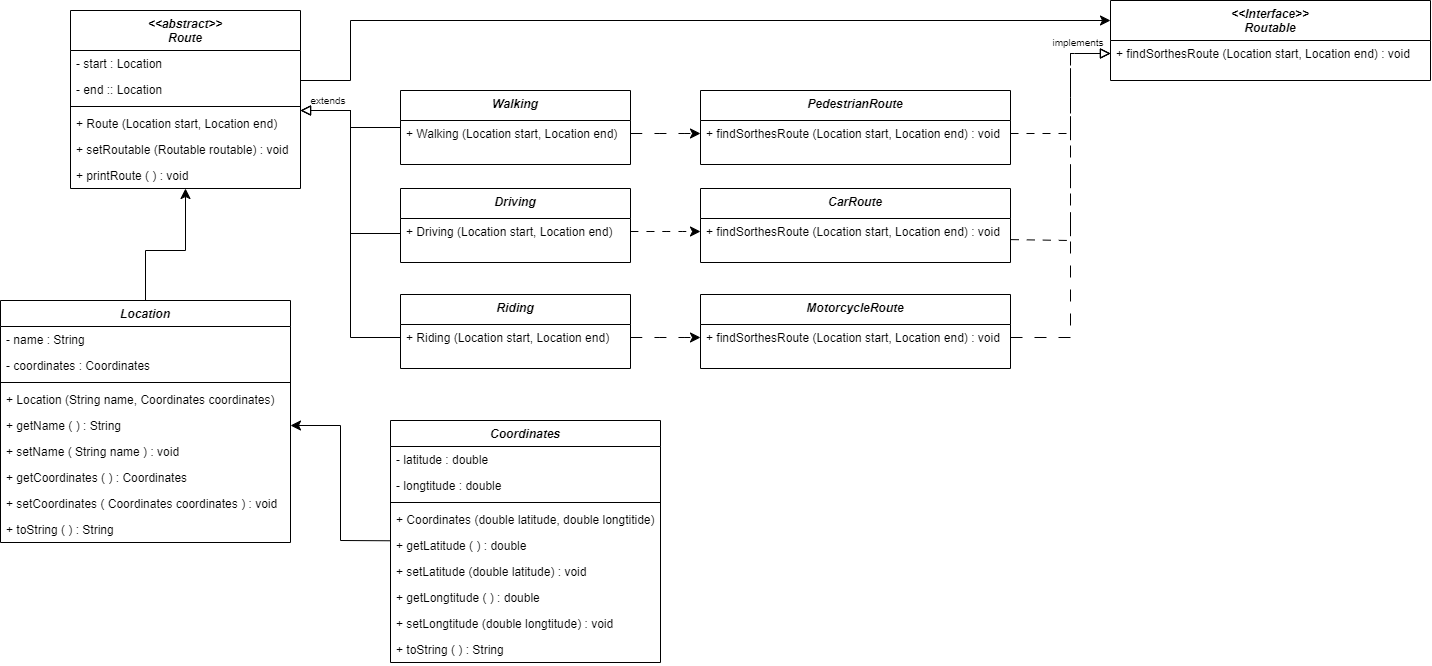

The diagram above was exported from draw.io. Its source (the exported page's mxGraphModel, read from the mxfile embedded in the PNG):
<mxGraphModel dx="1764" dy="1131" grid="1" gridSize="10" guides="1" tooltips="1" connect="1" arrows="1" fold="1" page="1" pageScale="1" pageWidth="827" pageHeight="1169" math="0" shadow="0">
  <root>
    <mxCell id="WIyWlLk6GJQsqaUBKTNV-0" />
    <mxCell id="WIyWlLk6GJQsqaUBKTNV-1" parent="WIyWlLk6GJQsqaUBKTNV-0" />
    <mxCell id="6TVV5yZbTv1GxZ3bYWbT-42" style="edgeStyle=none;curved=0;rounded=0;orthogonalLoop=1;jettySize=auto;html=1;entryX=1;entryY=0.5;entryDx=0;entryDy=0;fontSize=12;startSize=8;endSize=8;" edge="1" parent="WIyWlLk6GJQsqaUBKTNV-1" source="zkfFHV4jXpPFQw0GAbJ--0" target="zkfFHV4jXpPFQw0GAbJ--25">
      <mxGeometry relative="1" as="geometry">
        <Array as="points">
          <mxPoint x="390" y="600" />
          <mxPoint x="390" y="485" />
        </Array>
      </mxGeometry>
    </mxCell>
    <mxCell id="zkfFHV4jXpPFQw0GAbJ--0" value="Coordinates" style="swimlane;fontStyle=3;align=center;verticalAlign=top;childLayout=stackLayout;horizontal=1;startSize=26;horizontalStack=0;resizeParent=1;resizeLast=0;collapsible=1;marginBottom=0;rounded=0;shadow=0;strokeWidth=1;" parent="WIyWlLk6GJQsqaUBKTNV-1" vertex="1">
      <mxGeometry x="440" y="480" width="270" height="242" as="geometry">
        <mxRectangle x="230" y="140" width="160" height="26" as="alternateBounds" />
      </mxGeometry>
    </mxCell>
    <mxCell id="zkfFHV4jXpPFQw0GAbJ--1" value="- latitude : double" style="text;align=left;verticalAlign=top;spacingLeft=4;spacingRight=4;overflow=hidden;rotatable=0;points=[[0,0.5],[1,0.5]];portConstraint=eastwest;" parent="zkfFHV4jXpPFQw0GAbJ--0" vertex="1">
      <mxGeometry y="26" width="270" height="26" as="geometry" />
    </mxCell>
    <mxCell id="zkfFHV4jXpPFQw0GAbJ--2" value="- longtitude : double" style="text;align=left;verticalAlign=top;spacingLeft=4;spacingRight=4;overflow=hidden;rotatable=0;points=[[0,0.5],[1,0.5]];portConstraint=eastwest;rounded=0;shadow=0;html=0;" parent="zkfFHV4jXpPFQw0GAbJ--0" vertex="1">
      <mxGeometry y="52" width="270" height="26" as="geometry" />
    </mxCell>
    <mxCell id="zkfFHV4jXpPFQw0GAbJ--4" value="" style="line;html=1;strokeWidth=1;align=left;verticalAlign=middle;spacingTop=-1;spacingLeft=3;spacingRight=3;rotatable=0;labelPosition=right;points=[];portConstraint=eastwest;" parent="zkfFHV4jXpPFQw0GAbJ--0" vertex="1">
      <mxGeometry y="78" width="270" height="8" as="geometry" />
    </mxCell>
    <mxCell id="zkfFHV4jXpPFQw0GAbJ--5" value="+ Coordinates (double latitude, double longtitide)" style="text;align=left;verticalAlign=top;spacingLeft=4;spacingRight=4;overflow=hidden;rotatable=0;points=[[0,0.5],[1,0.5]];portConstraint=eastwest;" parent="zkfFHV4jXpPFQw0GAbJ--0" vertex="1">
      <mxGeometry y="86" width="270" height="26" as="geometry" />
    </mxCell>
    <mxCell id="6TVV5yZbTv1GxZ3bYWbT-0" value="+ getLatitude ( ) : double" style="text;align=left;verticalAlign=top;spacingLeft=4;spacingRight=4;overflow=hidden;rotatable=0;points=[[0,0.5],[1,0.5]];portConstraint=eastwest;" vertex="1" parent="zkfFHV4jXpPFQw0GAbJ--0">
      <mxGeometry y="112" width="270" height="26" as="geometry" />
    </mxCell>
    <mxCell id="6TVV5yZbTv1GxZ3bYWbT-1" value="+ setLatitude (double latitude) : void" style="text;align=left;verticalAlign=top;spacingLeft=4;spacingRight=4;overflow=hidden;rotatable=0;points=[[0,0.5],[1,0.5]];portConstraint=eastwest;" vertex="1" parent="zkfFHV4jXpPFQw0GAbJ--0">
      <mxGeometry y="138" width="270" height="26" as="geometry" />
    </mxCell>
    <mxCell id="6TVV5yZbTv1GxZ3bYWbT-3" value="+ getLongtitude ( ) : double" style="text;align=left;verticalAlign=top;spacingLeft=4;spacingRight=4;overflow=hidden;rotatable=0;points=[[0,0.5],[1,0.5]];portConstraint=eastwest;" vertex="1" parent="zkfFHV4jXpPFQw0GAbJ--0">
      <mxGeometry y="164" width="270" height="26" as="geometry" />
    </mxCell>
    <mxCell id="6TVV5yZbTv1GxZ3bYWbT-2" value="+ setLongtitude (double longtitude) : void" style="text;align=left;verticalAlign=top;spacingLeft=4;spacingRight=4;overflow=hidden;rotatable=0;points=[[0,0.5],[1,0.5]];portConstraint=eastwest;" vertex="1" parent="zkfFHV4jXpPFQw0GAbJ--0">
      <mxGeometry y="190" width="270" height="26" as="geometry" />
    </mxCell>
    <mxCell id="6TVV5yZbTv1GxZ3bYWbT-4" value="+ toString ( ) : String" style="text;align=left;verticalAlign=top;spacingLeft=4;spacingRight=4;overflow=hidden;rotatable=0;points=[[0,0.5],[1,0.5]];portConstraint=eastwest;" vertex="1" parent="zkfFHV4jXpPFQw0GAbJ--0">
      <mxGeometry y="216" width="270" height="26" as="geometry" />
    </mxCell>
    <mxCell id="zkfFHV4jXpPFQw0GAbJ--6" value="&lt;&lt;abstract&gt;&gt;&#10;Route" style="swimlane;fontStyle=3;align=center;verticalAlign=top;childLayout=stackLayout;horizontal=1;startSize=40;horizontalStack=0;resizeParent=1;resizeLast=0;collapsible=1;marginBottom=0;rounded=0;shadow=0;strokeWidth=1;" parent="WIyWlLk6GJQsqaUBKTNV-1" vertex="1">
      <mxGeometry x="120" y="70" width="230" height="178" as="geometry">
        <mxRectangle x="130" y="380" width="160" height="26" as="alternateBounds" />
      </mxGeometry>
    </mxCell>
    <mxCell id="zkfFHV4jXpPFQw0GAbJ--7" value="- start : Location" style="text;align=left;verticalAlign=top;spacingLeft=4;spacingRight=4;overflow=hidden;rotatable=0;points=[[0,0.5],[1,0.5]];portConstraint=eastwest;" parent="zkfFHV4jXpPFQw0GAbJ--6" vertex="1">
      <mxGeometry y="40" width="230" height="26" as="geometry" />
    </mxCell>
    <mxCell id="zkfFHV4jXpPFQw0GAbJ--8" value="- end :: Location" style="text;align=left;verticalAlign=top;spacingLeft=4;spacingRight=4;overflow=hidden;rotatable=0;points=[[0,0.5],[1,0.5]];portConstraint=eastwest;rounded=0;shadow=0;html=0;" parent="zkfFHV4jXpPFQw0GAbJ--6" vertex="1">
      <mxGeometry y="66" width="230" height="26" as="geometry" />
    </mxCell>
    <mxCell id="zkfFHV4jXpPFQw0GAbJ--9" value="" style="line;html=1;strokeWidth=1;align=left;verticalAlign=middle;spacingTop=-1;spacingLeft=3;spacingRight=3;rotatable=0;labelPosition=right;points=[];portConstraint=eastwest;" parent="zkfFHV4jXpPFQw0GAbJ--6" vertex="1">
      <mxGeometry y="92" width="230" height="8" as="geometry" />
    </mxCell>
    <mxCell id="zkfFHV4jXpPFQw0GAbJ--10" value="+ Route (Location start, Location end)" style="text;align=left;verticalAlign=top;spacingLeft=4;spacingRight=4;overflow=hidden;rotatable=0;points=[[0,0.5],[1,0.5]];portConstraint=eastwest;fontStyle=0" parent="zkfFHV4jXpPFQw0GAbJ--6" vertex="1">
      <mxGeometry y="100" width="230" height="26" as="geometry" />
    </mxCell>
    <mxCell id="zkfFHV4jXpPFQw0GAbJ--11" value="+ setRoutable (Routable routable) : void" style="text;align=left;verticalAlign=top;spacingLeft=4;spacingRight=4;overflow=hidden;rotatable=0;points=[[0,0.5],[1,0.5]];portConstraint=eastwest;" parent="zkfFHV4jXpPFQw0GAbJ--6" vertex="1">
      <mxGeometry y="126" width="230" height="26" as="geometry" />
    </mxCell>
    <mxCell id="6TVV5yZbTv1GxZ3bYWbT-10" value="+ printRoute ( ) : void" style="text;align=left;verticalAlign=top;spacingLeft=4;spacingRight=4;overflow=hidden;rotatable=0;points=[[0,0.5],[1,0.5]];portConstraint=eastwest;" vertex="1" parent="zkfFHV4jXpPFQw0GAbJ--6">
      <mxGeometry y="152" width="230" height="26" as="geometry" />
    </mxCell>
    <mxCell id="zkfFHV4jXpPFQw0GAbJ--13" value="&lt;&lt;Interface&gt;&gt;&#10;Routable" style="swimlane;fontStyle=3;align=center;verticalAlign=top;childLayout=stackLayout;horizontal=1;startSize=40;horizontalStack=0;resizeParent=1;resizeLast=0;collapsible=1;marginBottom=0;rounded=0;shadow=0;strokeWidth=1;" parent="WIyWlLk6GJQsqaUBKTNV-1" vertex="1">
      <mxGeometry x="1160" y="60" width="320" height="80" as="geometry">
        <mxRectangle x="340" y="380" width="170" height="26" as="alternateBounds" />
      </mxGeometry>
    </mxCell>
    <mxCell id="zkfFHV4jXpPFQw0GAbJ--14" value="+ findSorthesRoute (Location start, Location end) : void" style="text;align=left;verticalAlign=top;spacingLeft=4;spacingRight=4;overflow=hidden;rotatable=0;points=[[0,0.5],[1,0.5]];portConstraint=eastwest;" parent="zkfFHV4jXpPFQw0GAbJ--13" vertex="1">
      <mxGeometry y="40" width="320" height="26" as="geometry" />
    </mxCell>
    <mxCell id="zkfFHV4jXpPFQw0GAbJ--17" value="Location" style="swimlane;fontStyle=3;align=center;verticalAlign=top;childLayout=stackLayout;horizontal=1;startSize=26;horizontalStack=0;resizeParent=1;resizeLast=0;collapsible=1;marginBottom=0;rounded=0;shadow=0;strokeWidth=1;" parent="WIyWlLk6GJQsqaUBKTNV-1" vertex="1">
      <mxGeometry x="50" y="360" width="290" height="242" as="geometry">
        <mxRectangle x="550" y="140" width="160" height="26" as="alternateBounds" />
      </mxGeometry>
    </mxCell>
    <mxCell id="zkfFHV4jXpPFQw0GAbJ--18" value="- name : String" style="text;align=left;verticalAlign=top;spacingLeft=4;spacingRight=4;overflow=hidden;rotatable=0;points=[[0,0.5],[1,0.5]];portConstraint=eastwest;" parent="zkfFHV4jXpPFQw0GAbJ--17" vertex="1">
      <mxGeometry y="26" width="290" height="26" as="geometry" />
    </mxCell>
    <mxCell id="zkfFHV4jXpPFQw0GAbJ--19" value="- coordinates : Coordinates" style="text;align=left;verticalAlign=top;spacingLeft=4;spacingRight=4;overflow=hidden;rotatable=0;points=[[0,0.5],[1,0.5]];portConstraint=eastwest;rounded=0;shadow=0;html=0;" parent="zkfFHV4jXpPFQw0GAbJ--17" vertex="1">
      <mxGeometry y="52" width="290" height="26" as="geometry" />
    </mxCell>
    <mxCell id="zkfFHV4jXpPFQw0GAbJ--23" value="" style="line;html=1;strokeWidth=1;align=left;verticalAlign=middle;spacingTop=-1;spacingLeft=3;spacingRight=3;rotatable=0;labelPosition=right;points=[];portConstraint=eastwest;" parent="zkfFHV4jXpPFQw0GAbJ--17" vertex="1">
      <mxGeometry y="78" width="290" height="8" as="geometry" />
    </mxCell>
    <mxCell id="zkfFHV4jXpPFQw0GAbJ--24" value="+ Location (String name, Coordinates coordinates)" style="text;align=left;verticalAlign=top;spacingLeft=4;spacingRight=4;overflow=hidden;rotatable=0;points=[[0,0.5],[1,0.5]];portConstraint=eastwest;" parent="zkfFHV4jXpPFQw0GAbJ--17" vertex="1">
      <mxGeometry y="86" width="290" height="26" as="geometry" />
    </mxCell>
    <mxCell id="zkfFHV4jXpPFQw0GAbJ--25" value="+ getName ( ) : String" style="text;align=left;verticalAlign=top;spacingLeft=4;spacingRight=4;overflow=hidden;rotatable=0;points=[[0,0.5],[1,0.5]];portConstraint=eastwest;" parent="zkfFHV4jXpPFQw0GAbJ--17" vertex="1">
      <mxGeometry y="112" width="290" height="26" as="geometry" />
    </mxCell>
    <mxCell id="6TVV5yZbTv1GxZ3bYWbT-5" value="+ setName ( String name ) : void" style="text;align=left;verticalAlign=top;spacingLeft=4;spacingRight=4;overflow=hidden;rotatable=0;points=[[0,0.5],[1,0.5]];portConstraint=eastwest;" vertex="1" parent="zkfFHV4jXpPFQw0GAbJ--17">
      <mxGeometry y="138" width="290" height="26" as="geometry" />
    </mxCell>
    <mxCell id="6TVV5yZbTv1GxZ3bYWbT-6" value="+ getCoordinates ( ) : Coordinates" style="text;align=left;verticalAlign=top;spacingLeft=4;spacingRight=4;overflow=hidden;rotatable=0;points=[[0,0.5],[1,0.5]];portConstraint=eastwest;" vertex="1" parent="zkfFHV4jXpPFQw0GAbJ--17">
      <mxGeometry y="164" width="290" height="26" as="geometry" />
    </mxCell>
    <mxCell id="6TVV5yZbTv1GxZ3bYWbT-7" value="+ setCoordinates ( Coordinates coordinates ) : void" style="text;align=left;verticalAlign=top;spacingLeft=4;spacingRight=4;overflow=hidden;rotatable=0;points=[[0,0.5],[1,0.5]];portConstraint=eastwest;" vertex="1" parent="zkfFHV4jXpPFQw0GAbJ--17">
      <mxGeometry y="190" width="290" height="26" as="geometry" />
    </mxCell>
    <mxCell id="6TVV5yZbTv1GxZ3bYWbT-8" value="+ toString ( ) : String" style="text;align=left;verticalAlign=top;spacingLeft=4;spacingRight=4;overflow=hidden;rotatable=0;points=[[0,0.5],[1,0.5]];portConstraint=eastwest;" vertex="1" parent="zkfFHV4jXpPFQw0GAbJ--17">
      <mxGeometry y="216" width="290" height="26" as="geometry" />
    </mxCell>
    <mxCell id="6TVV5yZbTv1GxZ3bYWbT-11" value="PedestrianRoute" style="swimlane;fontStyle=3;align=center;verticalAlign=top;childLayout=stackLayout;horizontal=1;startSize=30;horizontalStack=0;resizeParent=1;resizeLast=0;collapsible=1;marginBottom=0;rounded=0;shadow=0;strokeWidth=1;" vertex="1" parent="WIyWlLk6GJQsqaUBKTNV-1">
      <mxGeometry x="750" y="150" width="310" height="74" as="geometry">
        <mxRectangle x="340" y="380" width="170" height="26" as="alternateBounds" />
      </mxGeometry>
    </mxCell>
    <mxCell id="6TVV5yZbTv1GxZ3bYWbT-12" value="+ findSorthesRoute (Location start, Location end) : void" style="text;align=left;verticalAlign=top;spacingLeft=4;spacingRight=4;overflow=hidden;rotatable=0;points=[[0,0.5],[1,0.5]];portConstraint=eastwest;" vertex="1" parent="6TVV5yZbTv1GxZ3bYWbT-11">
      <mxGeometry y="30" width="310" height="26" as="geometry" />
    </mxCell>
    <mxCell id="6TVV5yZbTv1GxZ3bYWbT-14" value="CarRoute" style="swimlane;fontStyle=3;align=center;verticalAlign=top;childLayout=stackLayout;horizontal=1;startSize=30;horizontalStack=0;resizeParent=1;resizeLast=0;collapsible=1;marginBottom=0;rounded=0;shadow=0;strokeWidth=1;" vertex="1" parent="WIyWlLk6GJQsqaUBKTNV-1">
      <mxGeometry x="750" y="248" width="310" height="74" as="geometry">
        <mxRectangle x="340" y="380" width="170" height="26" as="alternateBounds" />
      </mxGeometry>
    </mxCell>
    <mxCell id="6TVV5yZbTv1GxZ3bYWbT-15" value="+ findSorthesRoute (Location start, Location end) : void" style="text;align=left;verticalAlign=top;spacingLeft=4;spacingRight=4;overflow=hidden;rotatable=0;points=[[0,0.5],[1,0.5]];portConstraint=eastwest;" vertex="1" parent="6TVV5yZbTv1GxZ3bYWbT-14">
      <mxGeometry y="30" width="310" height="26" as="geometry" />
    </mxCell>
    <mxCell id="6TVV5yZbTv1GxZ3bYWbT-38" style="edgeStyle=none;curved=0;rounded=0;orthogonalLoop=1;jettySize=auto;html=1;fontSize=12;startSize=8;endSize=8;exitX=1;exitY=0.5;exitDx=0;exitDy=0;dashed=1;dashPattern=12 12;endArrow=block;endFill=0;entryX=0;entryY=0.5;entryDx=0;entryDy=0;" edge="1" parent="WIyWlLk6GJQsqaUBKTNV-1" source="6TVV5yZbTv1GxZ3bYWbT-17" target="zkfFHV4jXpPFQw0GAbJ--14">
      <mxGeometry relative="1" as="geometry">
        <mxPoint x="1160" y="110" as="targetPoint" />
        <Array as="points">
          <mxPoint x="1120" y="397" />
          <mxPoint x="1120" y="113" />
        </Array>
      </mxGeometry>
    </mxCell>
    <mxCell id="6TVV5yZbTv1GxZ3bYWbT-16" value="MotorcycleRoute" style="swimlane;fontStyle=3;align=center;verticalAlign=top;childLayout=stackLayout;horizontal=1;startSize=30;horizontalStack=0;resizeParent=1;resizeLast=0;collapsible=1;marginBottom=0;rounded=0;shadow=0;strokeWidth=1;" vertex="1" parent="WIyWlLk6GJQsqaUBKTNV-1">
      <mxGeometry x="750" y="354" width="310" height="74" as="geometry">
        <mxRectangle x="340" y="380" width="170" height="26" as="alternateBounds" />
      </mxGeometry>
    </mxCell>
    <mxCell id="6TVV5yZbTv1GxZ3bYWbT-17" value="+ findSorthesRoute (Location start, Location end) : void" style="text;align=left;verticalAlign=top;spacingLeft=4;spacingRight=4;overflow=hidden;rotatable=0;points=[[0,0.5],[1,0.5]];portConstraint=eastwest;" vertex="1" parent="6TVV5yZbTv1GxZ3bYWbT-16">
      <mxGeometry y="30" width="310" height="26" as="geometry" />
    </mxCell>
    <mxCell id="6TVV5yZbTv1GxZ3bYWbT-18" value="Walking" style="swimlane;fontStyle=3;align=center;verticalAlign=top;childLayout=stackLayout;horizontal=1;startSize=30;horizontalStack=0;resizeParent=1;resizeLast=0;collapsible=1;marginBottom=0;rounded=0;shadow=0;strokeWidth=1;" vertex="1" parent="WIyWlLk6GJQsqaUBKTNV-1">
      <mxGeometry x="450" y="150" width="230" height="74" as="geometry">
        <mxRectangle x="340" y="380" width="170" height="26" as="alternateBounds" />
      </mxGeometry>
    </mxCell>
    <mxCell id="6TVV5yZbTv1GxZ3bYWbT-19" value="+ Walking (Location start, Location end) " style="text;align=left;verticalAlign=top;spacingLeft=4;spacingRight=4;overflow=hidden;rotatable=0;points=[[0,0.5],[1,0.5]];portConstraint=eastwest;" vertex="1" parent="6TVV5yZbTv1GxZ3bYWbT-18">
      <mxGeometry y="30" width="230" height="26" as="geometry" />
    </mxCell>
    <mxCell id="6TVV5yZbTv1GxZ3bYWbT-20" value="Driving" style="swimlane;fontStyle=3;align=center;verticalAlign=top;childLayout=stackLayout;horizontal=1;startSize=30;horizontalStack=0;resizeParent=1;resizeLast=0;collapsible=1;marginBottom=0;rounded=0;shadow=0;strokeWidth=1;" vertex="1" parent="WIyWlLk6GJQsqaUBKTNV-1">
      <mxGeometry x="450" y="248" width="230" height="74" as="geometry">
        <mxRectangle x="340" y="380" width="170" height="26" as="alternateBounds" />
      </mxGeometry>
    </mxCell>
    <mxCell id="6TVV5yZbTv1GxZ3bYWbT-21" value="+ Driving (Location start, Location end) " style="text;align=left;verticalAlign=top;spacingLeft=4;spacingRight=4;overflow=hidden;rotatable=0;points=[[0,0.5],[1,0.5]];portConstraint=eastwest;" vertex="1" parent="6TVV5yZbTv1GxZ3bYWbT-20">
      <mxGeometry y="30" width="230" height="26" as="geometry" />
    </mxCell>
    <mxCell id="6TVV5yZbTv1GxZ3bYWbT-22" value="Riding" style="swimlane;fontStyle=3;align=center;verticalAlign=top;childLayout=stackLayout;horizontal=1;startSize=30;horizontalStack=0;resizeParent=1;resizeLast=0;collapsible=1;marginBottom=0;rounded=0;shadow=0;strokeWidth=1;" vertex="1" parent="WIyWlLk6GJQsqaUBKTNV-1">
      <mxGeometry x="450" y="354" width="230" height="74" as="geometry">
        <mxRectangle x="340" y="380" width="170" height="26" as="alternateBounds" />
      </mxGeometry>
    </mxCell>
    <mxCell id="6TVV5yZbTv1GxZ3bYWbT-23" value="+ Riding (Location start, Location end) " style="text;align=left;verticalAlign=top;spacingLeft=4;spacingRight=4;overflow=hidden;rotatable=0;points=[[0,0.5],[1,0.5]];portConstraint=eastwest;" vertex="1" parent="6TVV5yZbTv1GxZ3bYWbT-22">
      <mxGeometry y="30" width="230" height="26" as="geometry" />
    </mxCell>
    <mxCell id="6TVV5yZbTv1GxZ3bYWbT-28" style="edgeStyle=none;curved=0;rounded=0;orthogonalLoop=1;jettySize=auto;html=1;fontSize=12;startSize=8;endSize=8;endArrow=block;endFill=0;" edge="1" parent="WIyWlLk6GJQsqaUBKTNV-1" source="6TVV5yZbTv1GxZ3bYWbT-18">
      <mxGeometry relative="1" as="geometry">
        <mxPoint x="350" y="170" as="targetPoint" />
        <Array as="points">
          <mxPoint x="400" y="187" />
          <mxPoint x="400" y="170" />
        </Array>
      </mxGeometry>
    </mxCell>
    <mxCell id="6TVV5yZbTv1GxZ3bYWbT-29" style="edgeStyle=none;curved=0;rounded=0;orthogonalLoop=1;jettySize=auto;html=1;exitX=0;exitY=0.5;exitDx=0;exitDy=0;fontSize=12;startSize=8;endSize=8;endArrow=block;endFill=0;" edge="1" parent="WIyWlLk6GJQsqaUBKTNV-1">
      <mxGeometry relative="1" as="geometry">
        <mxPoint x="450" y="293" as="sourcePoint" />
        <mxPoint x="350" y="170" as="targetPoint" />
        <Array as="points">
          <mxPoint x="400" y="293" />
          <mxPoint x="400" y="170" />
        </Array>
      </mxGeometry>
    </mxCell>
    <mxCell id="6TVV5yZbTv1GxZ3bYWbT-32" style="edgeStyle=none;curved=0;rounded=0;orthogonalLoop=1;jettySize=auto;html=1;fontSize=12;startSize=8;endSize=8;exitX=0;exitY=0.5;exitDx=0;exitDy=0;endArrow=block;endFill=0;" edge="1" parent="WIyWlLk6GJQsqaUBKTNV-1" source="6TVV5yZbTv1GxZ3bYWbT-23">
      <mxGeometry relative="1" as="geometry">
        <mxPoint x="350" y="170" as="targetPoint" />
        <Array as="points">
          <mxPoint x="400" y="397" />
          <mxPoint x="400" y="170" />
        </Array>
      </mxGeometry>
    </mxCell>
    <mxCell id="6TVV5yZbTv1GxZ3bYWbT-33" value="&lt;font style=&quot;font-size: 10px;&quot;&gt;extends&lt;/font&gt;" style="text;html=1;align=center;verticalAlign=middle;whiteSpace=wrap;rounded=0;fontSize=16;" vertex="1" parent="WIyWlLk6GJQsqaUBKTNV-1">
      <mxGeometry x="360" y="150" width="36" height="15" as="geometry" />
    </mxCell>
    <mxCell id="6TVV5yZbTv1GxZ3bYWbT-36" style="edgeStyle=none;curved=0;rounded=0;orthogonalLoop=1;jettySize=auto;html=1;entryX=0;entryY=0.5;entryDx=0;entryDy=0;fontSize=12;startSize=8;endSize=8;exitX=1;exitY=0.5;exitDx=0;exitDy=0;dashed=1;dashPattern=8 8;endArrow=block;endFill=0;" edge="1" parent="WIyWlLk6GJQsqaUBKTNV-1" source="6TVV5yZbTv1GxZ3bYWbT-12" target="zkfFHV4jXpPFQw0GAbJ--14">
      <mxGeometry relative="1" as="geometry">
        <Array as="points">
          <mxPoint x="1120" y="193" />
          <mxPoint x="1120" y="113" />
        </Array>
      </mxGeometry>
    </mxCell>
    <mxCell id="6TVV5yZbTv1GxZ3bYWbT-37" style="edgeStyle=none;curved=0;rounded=0;orthogonalLoop=1;jettySize=auto;html=1;entryX=0;entryY=0.5;entryDx=0;entryDy=0;fontSize=12;startSize=8;endSize=8;exitX=1.001;exitY=0.812;exitDx=0;exitDy=0;exitPerimeter=0;dashed=1;dashPattern=8 8;endArrow=block;endFill=0;" edge="1" parent="WIyWlLk6GJQsqaUBKTNV-1" source="6TVV5yZbTv1GxZ3bYWbT-15" target="zkfFHV4jXpPFQw0GAbJ--14">
      <mxGeometry relative="1" as="geometry">
        <Array as="points">
          <mxPoint x="1120" y="300" />
          <mxPoint x="1120" y="113" />
        </Array>
      </mxGeometry>
    </mxCell>
    <mxCell id="6TVV5yZbTv1GxZ3bYWbT-39" value="&lt;font style=&quot;font-size: 10px;&quot;&gt;implements&lt;/font&gt;" style="text;html=1;align=center;verticalAlign=middle;whiteSpace=wrap;rounded=0;fontSize=16;" vertex="1" parent="WIyWlLk6GJQsqaUBKTNV-1">
      <mxGeometry x="1110" y="92.5" width="36" height="15" as="geometry" />
    </mxCell>
    <mxCell id="6TVV5yZbTv1GxZ3bYWbT-41" style="edgeStyle=none;curved=0;rounded=0;orthogonalLoop=1;jettySize=auto;html=1;exitX=0.5;exitY=0;exitDx=0;exitDy=0;fontSize=12;startSize=8;endSize=8;" edge="1" parent="WIyWlLk6GJQsqaUBKTNV-1" source="zkfFHV4jXpPFQw0GAbJ--17" target="6TVV5yZbTv1GxZ3bYWbT-10">
      <mxGeometry relative="1" as="geometry">
        <Array as="points">
          <mxPoint x="195" y="310" />
          <mxPoint x="235" y="310" />
        </Array>
      </mxGeometry>
    </mxCell>
    <mxCell id="6TVV5yZbTv1GxZ3bYWbT-43" style="edgeStyle=none;curved=0;rounded=0;orthogonalLoop=1;jettySize=auto;html=1;entryX=0;entryY=0.25;entryDx=0;entryDy=0;fontSize=12;startSize=8;endSize=8;" edge="1" parent="WIyWlLk6GJQsqaUBKTNV-1" target="zkfFHV4jXpPFQw0GAbJ--13">
      <mxGeometry relative="1" as="geometry">
        <mxPoint x="350" y="140" as="sourcePoint" />
        <Array as="points">
          <mxPoint x="400" y="140" />
          <mxPoint x="400" y="80" />
        </Array>
      </mxGeometry>
    </mxCell>
    <mxCell id="6TVV5yZbTv1GxZ3bYWbT-44" style="edgeStyle=none;curved=1;rounded=0;orthogonalLoop=1;jettySize=auto;html=1;exitX=1;exitY=0.5;exitDx=0;exitDy=0;fontSize=12;startSize=8;endSize=8;dashed=1;dashPattern=12 12;" edge="1" parent="WIyWlLk6GJQsqaUBKTNV-1" source="6TVV5yZbTv1GxZ3bYWbT-23" target="6TVV5yZbTv1GxZ3bYWbT-17">
      <mxGeometry relative="1" as="geometry" />
    </mxCell>
    <mxCell id="6TVV5yZbTv1GxZ3bYWbT-45" style="edgeStyle=none;curved=1;rounded=0;orthogonalLoop=1;jettySize=auto;html=1;exitX=1;exitY=0.5;exitDx=0;exitDy=0;entryX=0;entryY=0.5;entryDx=0;entryDy=0;fontSize=12;startSize=8;endSize=8;dashed=1;dashPattern=8 8;" edge="1" parent="WIyWlLk6GJQsqaUBKTNV-1" source="6TVV5yZbTv1GxZ3bYWbT-21" target="6TVV5yZbTv1GxZ3bYWbT-15">
      <mxGeometry relative="1" as="geometry" />
    </mxCell>
    <mxCell id="6TVV5yZbTv1GxZ3bYWbT-46" style="edgeStyle=none;curved=1;rounded=0;orthogonalLoop=1;jettySize=auto;html=1;exitX=1;exitY=0.5;exitDx=0;exitDy=0;fontSize=12;startSize=8;endSize=8;dashed=1;dashPattern=12 12;" edge="1" parent="WIyWlLk6GJQsqaUBKTNV-1" source="6TVV5yZbTv1GxZ3bYWbT-19" target="6TVV5yZbTv1GxZ3bYWbT-12">
      <mxGeometry relative="1" as="geometry" />
    </mxCell>
  </root>
</mxGraphModel>